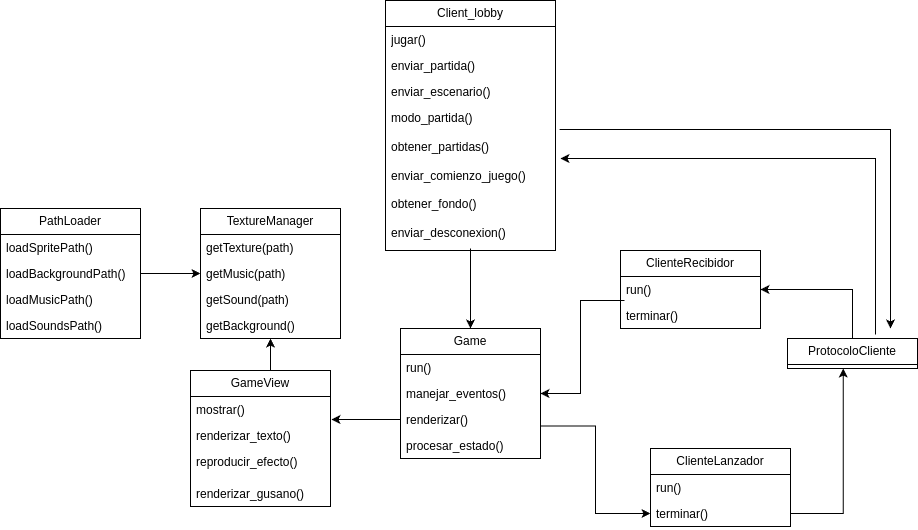

The diagram above was exported from draw.io. Its source (the exported page's mxGraphModel, read from the mxfile embedded in the PNG):
<mxGraphModel dx="2191" dy="1940" grid="1" gridSize="10" guides="1" tooltips="1" connect="1" arrows="1" fold="1" page="1" pageScale="1" pageWidth="827" pageHeight="1169" math="0" shadow="0">
  <root>
    <mxCell id="0" />
    <mxCell id="1" parent="0" />
    <mxCell id="bH0XjgAYmC2XX7MidKSu-83" style="edgeStyle=orthogonalEdgeStyle;rounded=0;orthogonalLoop=1;jettySize=auto;html=1;exitX=1;exitY=0.75;exitDx=0;exitDy=0;entryX=0;entryY=0.5;entryDx=0;entryDy=0;" parent="1" source="bH0XjgAYmC2XX7MidKSu-65" target="bH0XjgAYmC2XX7MidKSu-76" edge="1">
      <mxGeometry relative="1" as="geometry" />
    </mxCell>
    <mxCell id="bH0XjgAYmC2XX7MidKSu-65" value="Game" style="swimlane;fontStyle=0;childLayout=stackLayout;horizontal=1;startSize=26;fillColor=none;horizontalStack=0;resizeParent=1;resizeParentMax=0;resizeLast=0;collapsible=1;marginBottom=0;whiteSpace=wrap;html=1;" parent="1" vertex="1">
      <mxGeometry x="310" y="160" width="140" height="130" as="geometry">
        <mxRectangle x="110" y="10" width="100" height="30" as="alternateBounds" />
      </mxGeometry>
    </mxCell>
    <mxCell id="bH0XjgAYmC2XX7MidKSu-93" value="run()" style="text;strokeColor=none;fillColor=none;align=left;verticalAlign=top;spacingLeft=4;spacingRight=4;overflow=hidden;rotatable=0;points=[[0,0.5],[1,0.5]];portConstraint=eastwest;whiteSpace=wrap;html=1;" parent="bH0XjgAYmC2XX7MidKSu-65" vertex="1">
      <mxGeometry y="26" width="140" height="26" as="geometry" />
    </mxCell>
    <mxCell id="bH0XjgAYmC2XX7MidKSu-66" value="manejar_eventos()" style="text;strokeColor=none;fillColor=none;align=left;verticalAlign=top;spacingLeft=4;spacingRight=4;overflow=hidden;rotatable=0;points=[[0,0.5],[1,0.5]];portConstraint=eastwest;whiteSpace=wrap;html=1;" parent="bH0XjgAYmC2XX7MidKSu-65" vertex="1">
      <mxGeometry y="52" width="140" height="26" as="geometry" />
    </mxCell>
    <mxCell id="bH0XjgAYmC2XX7MidKSu-67" value="renderizar()" style="text;strokeColor=none;fillColor=none;align=left;verticalAlign=top;spacingLeft=4;spacingRight=4;overflow=hidden;rotatable=0;points=[[0,0.5],[1,0.5]];portConstraint=eastwest;whiteSpace=wrap;html=1;" parent="bH0XjgAYmC2XX7MidKSu-65" vertex="1">
      <mxGeometry y="78" width="140" height="26" as="geometry" />
    </mxCell>
    <mxCell id="bH0XjgAYmC2XX7MidKSu-68" value="procesar_estado()" style="text;strokeColor=none;fillColor=none;align=left;verticalAlign=top;spacingLeft=4;spacingRight=4;overflow=hidden;rotatable=0;points=[[0,0.5],[1,0.5]];portConstraint=eastwest;whiteSpace=wrap;html=1;" parent="bH0XjgAYmC2XX7MidKSu-65" vertex="1">
      <mxGeometry y="104" width="140" height="26" as="geometry" />
    </mxCell>
    <mxCell id="bH0XjgAYmC2XX7MidKSu-69" value="ClienteRecibidor" style="swimlane;fontStyle=0;childLayout=stackLayout;horizontal=1;startSize=26;fillColor=none;horizontalStack=0;resizeParent=1;resizeParentMax=0;resizeLast=0;collapsible=1;marginBottom=0;whiteSpace=wrap;html=1;" parent="1" vertex="1">
      <mxGeometry x="530" y="82" width="140" height="78" as="geometry" />
    </mxCell>
    <mxCell id="bH0XjgAYmC2XX7MidKSu-73" value="run()" style="text;strokeColor=none;fillColor=none;align=left;verticalAlign=top;spacingLeft=4;spacingRight=4;overflow=hidden;rotatable=0;points=[[0,0.5],[1,0.5]];portConstraint=eastwest;whiteSpace=wrap;html=1;" parent="bH0XjgAYmC2XX7MidKSu-69" vertex="1">
      <mxGeometry y="26" width="140" height="26" as="geometry" />
    </mxCell>
    <mxCell id="bH0XjgAYmC2XX7MidKSu-70" value="terminar()" style="text;strokeColor=none;fillColor=none;align=left;verticalAlign=top;spacingLeft=4;spacingRight=4;overflow=hidden;rotatable=0;points=[[0,0.5],[1,0.5]];portConstraint=eastwest;whiteSpace=wrap;html=1;" parent="bH0XjgAYmC2XX7MidKSu-69" vertex="1">
      <mxGeometry y="52" width="140" height="26" as="geometry" />
    </mxCell>
    <mxCell id="bH0XjgAYmC2XX7MidKSu-74" value="ClienteLanzador" style="swimlane;fontStyle=0;childLayout=stackLayout;horizontal=1;startSize=26;fillColor=none;horizontalStack=0;resizeParent=1;resizeParentMax=0;resizeLast=0;collapsible=1;marginBottom=0;whiteSpace=wrap;html=1;" parent="1" vertex="1">
      <mxGeometry x="560" y="280" width="140" height="78" as="geometry" />
    </mxCell>
    <mxCell id="bH0XjgAYmC2XX7MidKSu-75" value="run()" style="text;strokeColor=none;fillColor=none;align=left;verticalAlign=top;spacingLeft=4;spacingRight=4;overflow=hidden;rotatable=0;points=[[0,0.5],[1,0.5]];portConstraint=eastwest;whiteSpace=wrap;html=1;" parent="bH0XjgAYmC2XX7MidKSu-74" vertex="1">
      <mxGeometry y="26" width="140" height="26" as="geometry" />
    </mxCell>
    <mxCell id="bH0XjgAYmC2XX7MidKSu-76" value="terminar()" style="text;strokeColor=none;fillColor=none;align=left;verticalAlign=top;spacingLeft=4;spacingRight=4;overflow=hidden;rotatable=0;points=[[0,0.5],[1,0.5]];portConstraint=eastwest;whiteSpace=wrap;html=1;" parent="bH0XjgAYmC2XX7MidKSu-74" vertex="1">
      <mxGeometry y="52" width="140" height="26" as="geometry" />
    </mxCell>
    <mxCell id="bH0XjgAYmC2XX7MidKSu-101" style="edgeStyle=orthogonalEdgeStyle;rounded=0;orthogonalLoop=1;jettySize=auto;html=1;exitX=0.5;exitY=0;exitDx=0;exitDy=0;entryX=1;entryY=0.5;entryDx=0;entryDy=0;" parent="1" source="bH0XjgAYmC2XX7MidKSu-78" target="bH0XjgAYmC2XX7MidKSu-73" edge="1">
      <mxGeometry relative="1" as="geometry" />
    </mxCell>
    <mxCell id="bH0XjgAYmC2XX7MidKSu-78" value="ProtocoloCliente" style="swimlane;fontStyle=0;childLayout=stackLayout;horizontal=1;startSize=26;fillColor=none;horizontalStack=0;resizeParent=1;resizeParentMax=0;resizeLast=0;collapsible=1;marginBottom=0;whiteSpace=wrap;html=1;" parent="1" collapsed="1" vertex="1">
      <mxGeometry x="697" y="170" width="130" height="30" as="geometry">
        <mxRectangle x="640" y="180" width="140" height="104" as="alternateBounds" />
      </mxGeometry>
    </mxCell>
    <mxCell id="bH0XjgAYmC2XX7MidKSu-79" value="+ field: type" style="text;strokeColor=none;fillColor=none;align=left;verticalAlign=top;spacingLeft=4;spacingRight=4;overflow=hidden;rotatable=0;points=[[0,0.5],[1,0.5]];portConstraint=eastwest;whiteSpace=wrap;html=1;" parent="bH0XjgAYmC2XX7MidKSu-78" vertex="1">
      <mxGeometry y="26" width="140" height="26" as="geometry" />
    </mxCell>
    <mxCell id="bH0XjgAYmC2XX7MidKSu-80" value="+ field: type" style="text;strokeColor=none;fillColor=none;align=left;verticalAlign=top;spacingLeft=4;spacingRight=4;overflow=hidden;rotatable=0;points=[[0,0.5],[1,0.5]];portConstraint=eastwest;whiteSpace=wrap;html=1;" parent="bH0XjgAYmC2XX7MidKSu-78" vertex="1">
      <mxGeometry y="52" width="140" height="26" as="geometry" />
    </mxCell>
    <mxCell id="bH0XjgAYmC2XX7MidKSu-81" value="+ field: type" style="text;strokeColor=none;fillColor=none;align=left;verticalAlign=top;spacingLeft=4;spacingRight=4;overflow=hidden;rotatable=0;points=[[0,0.5],[1,0.5]];portConstraint=eastwest;whiteSpace=wrap;html=1;" parent="bH0XjgAYmC2XX7MidKSu-78" vertex="1">
      <mxGeometry y="78" width="140" height="26" as="geometry" />
    </mxCell>
    <mxCell id="bH0XjgAYmC2XX7MidKSu-84" style="edgeStyle=orthogonalEdgeStyle;rounded=0;orthogonalLoop=1;jettySize=auto;html=1;exitX=0.029;exitY=-0.077;exitDx=0;exitDy=0;entryX=1;entryY=0.5;entryDx=0;entryDy=0;exitPerimeter=0;" parent="1" source="bH0XjgAYmC2XX7MidKSu-70" target="bH0XjgAYmC2XX7MidKSu-66" edge="1">
      <mxGeometry relative="1" as="geometry">
        <mxPoint x="380" y="121" as="sourcePoint" />
      </mxGeometry>
    </mxCell>
    <mxCell id="bH0XjgAYmC2XX7MidKSu-86" style="edgeStyle=orthogonalEdgeStyle;rounded=0;orthogonalLoop=1;jettySize=auto;html=1;exitX=1;exitY=0.5;exitDx=0;exitDy=0;entryX=0.429;entryY=1;entryDx=0;entryDy=0;entryPerimeter=0;" parent="1" source="bH0XjgAYmC2XX7MidKSu-76" target="bH0XjgAYmC2XX7MidKSu-81" edge="1">
      <mxGeometry relative="1" as="geometry" />
    </mxCell>
    <mxCell id="bH0XjgAYmC2XX7MidKSu-100" style="edgeStyle=orthogonalEdgeStyle;rounded=0;orthogonalLoop=1;jettySize=auto;html=1;exitX=0.5;exitY=0;exitDx=0;exitDy=0;entryX=0.5;entryY=1;entryDx=0;entryDy=0;" parent="1" source="bH0XjgAYmC2XX7MidKSu-88" target="bH0XjgAYmC2XX7MidKSu-96" edge="1">
      <mxGeometry relative="1" as="geometry" />
    </mxCell>
    <mxCell id="bH0XjgAYmC2XX7MidKSu-88" value="GameView" style="swimlane;fontStyle=0;childLayout=stackLayout;horizontal=1;startSize=26;fillColor=none;horizontalStack=0;resizeParent=1;resizeParentMax=0;resizeLast=0;collapsible=1;marginBottom=0;whiteSpace=wrap;html=1;" parent="1" vertex="1">
      <mxGeometry x="100" y="202" width="140" height="136" as="geometry" />
    </mxCell>
    <mxCell id="bH0XjgAYmC2XX7MidKSu-89" value="mostrar()" style="text;strokeColor=none;fillColor=none;align=left;verticalAlign=top;spacingLeft=4;spacingRight=4;overflow=hidden;rotatable=0;points=[[0,0.5],[1,0.5]];portConstraint=eastwest;whiteSpace=wrap;html=1;" parent="bH0XjgAYmC2XX7MidKSu-88" vertex="1">
      <mxGeometry y="26" width="140" height="26" as="geometry" />
    </mxCell>
    <mxCell id="bH0XjgAYmC2XX7MidKSu-102" value="renderizar_texto()" style="text;strokeColor=none;fillColor=none;align=left;verticalAlign=top;spacingLeft=4;spacingRight=4;overflow=hidden;rotatable=0;points=[[0,0.5],[1,0.5]];portConstraint=eastwest;whiteSpace=wrap;html=1;" parent="bH0XjgAYmC2XX7MidKSu-88" vertex="1">
      <mxGeometry y="52" width="140" height="26" as="geometry" />
    </mxCell>
    <mxCell id="bH0XjgAYmC2XX7MidKSu-90" value="reproducir_efecto()" style="text;strokeColor=none;fillColor=none;align=left;verticalAlign=top;spacingLeft=4;spacingRight=4;overflow=hidden;rotatable=0;points=[[0,0.5],[1,0.5]];portConstraint=eastwest;whiteSpace=wrap;html=1;" parent="bH0XjgAYmC2XX7MidKSu-88" vertex="1">
      <mxGeometry y="78" width="140" height="32" as="geometry" />
    </mxCell>
    <mxCell id="bH0XjgAYmC2XX7MidKSu-103" value="renderizar_gusano()" style="text;strokeColor=none;fillColor=none;align=left;verticalAlign=top;spacingLeft=4;spacingRight=4;overflow=hidden;rotatable=0;points=[[0,0.5],[1,0.5]];portConstraint=eastwest;whiteSpace=wrap;html=1;" parent="bH0XjgAYmC2XX7MidKSu-88" vertex="1">
      <mxGeometry y="110" width="140" height="26" as="geometry" />
    </mxCell>
    <mxCell id="bH0XjgAYmC2XX7MidKSu-96" value="TextureManager" style="swimlane;fontStyle=0;childLayout=stackLayout;horizontal=1;startSize=26;fillColor=none;horizontalStack=0;resizeParent=1;resizeParentMax=0;resizeLast=0;collapsible=1;marginBottom=0;whiteSpace=wrap;html=1;" parent="1" vertex="1">
      <mxGeometry x="110" y="40" width="140" height="130" as="geometry" />
    </mxCell>
    <mxCell id="bH0XjgAYmC2XX7MidKSu-97" value="getTexture(path)" style="text;strokeColor=none;fillColor=none;align=left;verticalAlign=top;spacingLeft=4;spacingRight=4;overflow=hidden;rotatable=0;points=[[0,0.5],[1,0.5]];portConstraint=eastwest;whiteSpace=wrap;html=1;" parent="bH0XjgAYmC2XX7MidKSu-96" vertex="1">
      <mxGeometry y="26" width="140" height="26" as="geometry" />
    </mxCell>
    <mxCell id="bH0XjgAYmC2XX7MidKSu-98" value="getMusic(path)" style="text;strokeColor=none;fillColor=none;align=left;verticalAlign=top;spacingLeft=4;spacingRight=4;overflow=hidden;rotatable=0;points=[[0,0.5],[1,0.5]];portConstraint=eastwest;whiteSpace=wrap;html=1;" parent="bH0XjgAYmC2XX7MidKSu-96" vertex="1">
      <mxGeometry y="52" width="140" height="26" as="geometry" />
    </mxCell>
    <mxCell id="bH0XjgAYmC2XX7MidKSu-99" value="getSound(path)" style="text;strokeColor=none;fillColor=none;align=left;verticalAlign=top;spacingLeft=4;spacingRight=4;overflow=hidden;rotatable=0;points=[[0,0.5],[1,0.5]];portConstraint=eastwest;whiteSpace=wrap;html=1;" parent="bH0XjgAYmC2XX7MidKSu-96" vertex="1">
      <mxGeometry y="78" width="140" height="26" as="geometry" />
    </mxCell>
    <mxCell id="bH0XjgAYmC2XX7MidKSu-104" value="getBackground()" style="text;strokeColor=none;fillColor=none;align=left;verticalAlign=top;spacingLeft=4;spacingRight=4;overflow=hidden;rotatable=0;points=[[0,0.5],[1,0.5]];portConstraint=eastwest;whiteSpace=wrap;html=1;" parent="bH0XjgAYmC2XX7MidKSu-96" vertex="1">
      <mxGeometry y="104" width="140" height="26" as="geometry" />
    </mxCell>
    <mxCell id="bH0XjgAYmC2XX7MidKSu-105" value="PathLoader" style="swimlane;fontStyle=0;childLayout=stackLayout;horizontal=1;startSize=26;fillColor=none;horizontalStack=0;resizeParent=1;resizeParentMax=0;resizeLast=0;collapsible=1;marginBottom=0;whiteSpace=wrap;html=1;" parent="1" vertex="1">
      <mxGeometry x="-90" y="40" width="140" height="130" as="geometry" />
    </mxCell>
    <mxCell id="bH0XjgAYmC2XX7MidKSu-106" value="loadSpritePath()" style="text;strokeColor=none;fillColor=none;align=left;verticalAlign=top;spacingLeft=4;spacingRight=4;overflow=hidden;rotatable=0;points=[[0,0.5],[1,0.5]];portConstraint=eastwest;whiteSpace=wrap;html=1;" parent="bH0XjgAYmC2XX7MidKSu-105" vertex="1">
      <mxGeometry y="26" width="140" height="26" as="geometry" />
    </mxCell>
    <mxCell id="bH0XjgAYmC2XX7MidKSu-107" value="loadBackgroundPath()" style="text;strokeColor=none;fillColor=none;align=left;verticalAlign=top;spacingLeft=4;spacingRight=4;overflow=hidden;rotatable=0;points=[[0,0.5],[1,0.5]];portConstraint=eastwest;whiteSpace=wrap;html=1;" parent="bH0XjgAYmC2XX7MidKSu-105" vertex="1">
      <mxGeometry y="52" width="140" height="26" as="geometry" />
    </mxCell>
    <mxCell id="bH0XjgAYmC2XX7MidKSu-108" value="loadMusicPath()" style="text;strokeColor=none;fillColor=none;align=left;verticalAlign=top;spacingLeft=4;spacingRight=4;overflow=hidden;rotatable=0;points=[[0,0.5],[1,0.5]];portConstraint=eastwest;whiteSpace=wrap;html=1;" parent="bH0XjgAYmC2XX7MidKSu-105" vertex="1">
      <mxGeometry y="78" width="140" height="26" as="geometry" />
    </mxCell>
    <mxCell id="bH0XjgAYmC2XX7MidKSu-109" value="loadSoundsPath()" style="text;strokeColor=none;fillColor=none;align=left;verticalAlign=top;spacingLeft=4;spacingRight=4;overflow=hidden;rotatable=0;points=[[0,0.5],[1,0.5]];portConstraint=eastwest;whiteSpace=wrap;html=1;" parent="bH0XjgAYmC2XX7MidKSu-105" vertex="1">
      <mxGeometry y="104" width="140" height="26" as="geometry" />
    </mxCell>
    <mxCell id="bH0XjgAYmC2XX7MidKSu-110" style="edgeStyle=orthogonalEdgeStyle;rounded=0;orthogonalLoop=1;jettySize=auto;html=1;exitX=1;exitY=0.5;exitDx=0;exitDy=0;entryX=0;entryY=0.5;entryDx=0;entryDy=0;" parent="1" source="bH0XjgAYmC2XX7MidKSu-107" target="bH0XjgAYmC2XX7MidKSu-98" edge="1">
      <mxGeometry relative="1" as="geometry" />
    </mxCell>
    <mxCell id="bH0XjgAYmC2XX7MidKSu-111" style="edgeStyle=orthogonalEdgeStyle;rounded=0;orthogonalLoop=1;jettySize=auto;html=1;exitX=0;exitY=0.5;exitDx=0;exitDy=0;entryX=1.007;entryY=-0.115;entryDx=0;entryDy=0;entryPerimeter=0;" parent="1" source="bH0XjgAYmC2XX7MidKSu-67" target="bH0XjgAYmC2XX7MidKSu-102" edge="1">
      <mxGeometry relative="1" as="geometry" />
    </mxCell>
    <mxCell id="AJfL0OzazG_f4sJY_dg6-1" value="Client_lobby" style="swimlane;fontStyle=0;childLayout=stackLayout;horizontal=1;startSize=26;fillColor=none;horizontalStack=0;resizeParent=1;resizeParentMax=0;resizeLast=0;collapsible=1;marginBottom=0;whiteSpace=wrap;html=1;" vertex="1" parent="1">
      <mxGeometry x="295" y="-168" width="170" height="250" as="geometry">
        <mxRectangle x="110" y="10" width="100" height="30" as="alternateBounds" />
      </mxGeometry>
    </mxCell>
    <mxCell id="AJfL0OzazG_f4sJY_dg6-2" value="jugar()" style="text;strokeColor=none;fillColor=none;align=left;verticalAlign=top;spacingLeft=4;spacingRight=4;overflow=hidden;rotatable=0;points=[[0,0.5],[1,0.5]];portConstraint=eastwest;whiteSpace=wrap;html=1;" vertex="1" parent="AJfL0OzazG_f4sJY_dg6-1">
      <mxGeometry y="26" width="170" height="26" as="geometry" />
    </mxCell>
    <mxCell id="AJfL0OzazG_f4sJY_dg6-3" value="enviar_partida()" style="text;strokeColor=none;fillColor=none;align=left;verticalAlign=top;spacingLeft=4;spacingRight=4;overflow=hidden;rotatable=0;points=[[0,0.5],[1,0.5]];portConstraint=eastwest;whiteSpace=wrap;html=1;" vertex="1" parent="AJfL0OzazG_f4sJY_dg6-1">
      <mxGeometry y="52" width="170" height="26" as="geometry" />
    </mxCell>
    <mxCell id="AJfL0OzazG_f4sJY_dg6-4" value="enviar_escenario()" style="text;strokeColor=none;fillColor=none;align=left;verticalAlign=top;spacingLeft=4;spacingRight=4;overflow=hidden;rotatable=0;points=[[0,0.5],[1,0.5]];portConstraint=eastwest;whiteSpace=wrap;html=1;" vertex="1" parent="AJfL0OzazG_f4sJY_dg6-1">
      <mxGeometry y="78" width="170" height="26" as="geometry" />
    </mxCell>
    <mxCell id="AJfL0OzazG_f4sJY_dg6-5" value="modo_partida()&lt;br&gt;&lt;br&gt;obtener_partidas()&lt;br&gt;&lt;br&gt;enviar_comienzo_juego()&lt;br&gt;&lt;br&gt;obtener_fondo()&lt;br&gt;&lt;br&gt;enviar_desconexion()" style="text;strokeColor=none;fillColor=none;align=left;verticalAlign=top;spacingLeft=4;spacingRight=4;overflow=hidden;rotatable=0;points=[[0,0.5],[1,0.5]];portConstraint=eastwest;whiteSpace=wrap;html=1;" vertex="1" parent="AJfL0OzazG_f4sJY_dg6-1">
      <mxGeometry y="104" width="170" height="146" as="geometry" />
    </mxCell>
    <mxCell id="AJfL0OzazG_f4sJY_dg6-7" value="" style="endArrow=classic;html=1;rounded=0;exitX=1.024;exitY=0.171;exitDx=0;exitDy=0;exitPerimeter=0;" edge="1" parent="1" source="AJfL0OzazG_f4sJY_dg6-5">
      <mxGeometry width="50" height="50" relative="1" as="geometry">
        <mxPoint x="500" y="-18" as="sourcePoint" />
        <mxPoint x="800" y="160" as="targetPoint" />
        <Array as="points">
          <mxPoint x="800" y="-39" />
        </Array>
      </mxGeometry>
    </mxCell>
    <mxCell id="AJfL0OzazG_f4sJY_dg6-8" value="" style="endArrow=classic;html=1;rounded=0;exitX=0.677;exitY=-0.133;exitDx=0;exitDy=0;exitPerimeter=0;entryX=1.029;entryY=0.37;entryDx=0;entryDy=0;entryPerimeter=0;" edge="1" parent="1" source="bH0XjgAYmC2XX7MidKSu-78" target="AJfL0OzazG_f4sJY_dg6-5">
      <mxGeometry width="50" height="50" relative="1" as="geometry">
        <mxPoint x="737" y="80" as="sourcePoint" />
        <mxPoint x="787" y="30" as="targetPoint" />
        <Array as="points">
          <mxPoint x="785" y="-10" />
        </Array>
      </mxGeometry>
    </mxCell>
    <mxCell id="AJfL0OzazG_f4sJY_dg6-9" value="" style="endArrow=classic;html=1;rounded=0;entryX=0.5;entryY=0;entryDx=0;entryDy=0;exitX=0.5;exitY=0.986;exitDx=0;exitDy=0;exitPerimeter=0;" edge="1" parent="1" source="AJfL0OzazG_f4sJY_dg6-5" target="bH0XjgAYmC2XX7MidKSu-65">
      <mxGeometry width="50" height="50" relative="1" as="geometry">
        <mxPoint x="380" y="90" as="sourcePoint" />
        <mxPoint x="340" y="130" as="targetPoint" />
      </mxGeometry>
    </mxCell>
  </root>
</mxGraphModel>